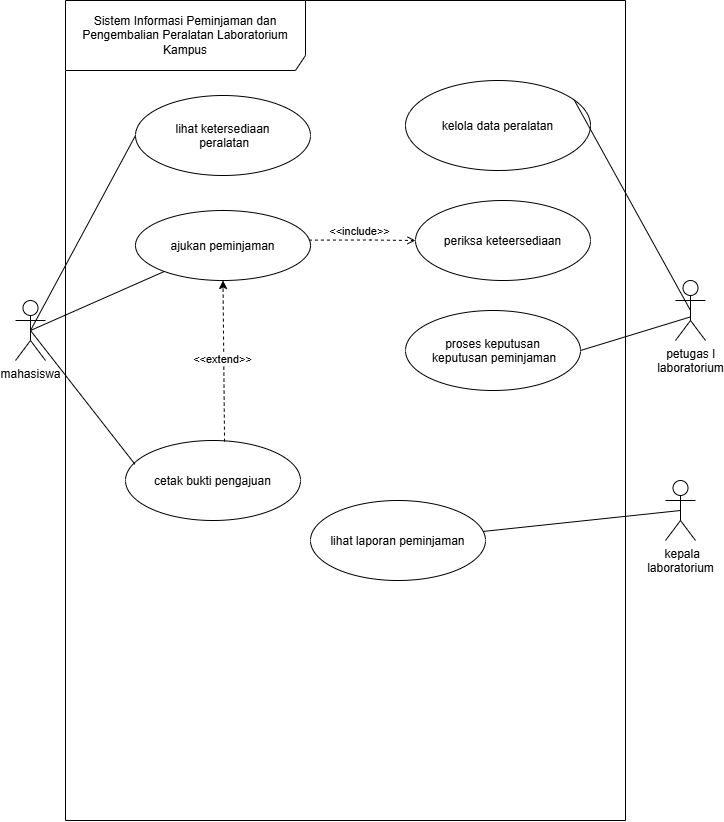

The diagram above was exported from draw.io. Its source (the exported page's mxGraphModel, read from the mxfile embedded in the PNG):
<mxGraphModel dx="933" dy="622" grid="1" gridSize="10" guides="1" tooltips="1" connect="1" arrows="1" fold="1" page="1" pageScale="1" pageWidth="850" pageHeight="1100" math="0" shadow="0">
  <root>
    <mxCell id="0" />
    <mxCell id="1" parent="0" />
    <mxCell id="nH7aQHMJJpV6oso10lVi-1" parent="1" style="shape=umlFrame;whiteSpace=wrap;html=1;pointerEvents=0;recursiveResize=0;container=1;collapsible=0;width=240;height=70;" value="Sistem Informasi Peminjaman dan Pengembalian Peralatan Laboratorium&lt;br/&gt;Kampus" vertex="1">
      <mxGeometry height="820" width="560" x="120" y="210" as="geometry" />
    </mxCell>
    <mxCell id="nH7aQHMJJpV6oso10lVi-4" parent="nH7aQHMJJpV6oso10lVi-1" style="ellipse;" value="lihat ketersediaan&#10; peralatan" vertex="1">
      <mxGeometry height="80" width="175" x="70" y="95" as="geometry" />
    </mxCell>
    <mxCell id="nH7aQHMJJpV6oso10lVi-6" parent="nH7aQHMJJpV6oso10lVi-1" style="ellipse;" value="kelola data peralatan" vertex="1">
      <mxGeometry height="90" width="185" x="340" y="80" as="geometry" />
    </mxCell>
    <mxCell id="iOURNVACkKXJ4BkEva8r-1" parent="nH7aQHMJJpV6oso10lVi-1" style="ellipse;" value="proses keputusan&#10; keputusan peminjaman" vertex="1">
      <mxGeometry height="80" width="175" x="340" y="310" as="geometry" />
    </mxCell>
    <mxCell id="iOURNVACkKXJ4BkEva8r-2" parent="nH7aQHMJJpV6oso10lVi-1" style="ellipse;" value="periksa keteersediaan" vertex="1">
      <mxGeometry height="80" width="175" x="350" y="200" as="geometry" />
    </mxCell>
    <mxCell id="iOURNVACkKXJ4BkEva8r-3" parent="nH7aQHMJJpV6oso10lVi-1" style="ellipse;" value="cetak bukti pengajuan" vertex="1">
      <mxGeometry height="80" width="175" x="60" y="440" as="geometry" />
    </mxCell>
    <mxCell id="iOURNVACkKXJ4BkEva8r-4" parent="nH7aQHMJJpV6oso10lVi-1" style="ellipse;" value="ajukan peminjaman" vertex="1">
      <mxGeometry height="70" width="175" x="70" y="210" as="geometry" />
    </mxCell>
    <mxCell id="iOURNVACkKXJ4BkEva8r-5" parent="nH7aQHMJJpV6oso10lVi-1" style="ellipse;" value="lihat laporan peminjaman" vertex="1">
      <mxGeometry height="80" width="175" x="245" y="500" as="geometry" />
    </mxCell>
    <mxCell id="iOURNVACkKXJ4BkEva8r-11" edge="1" parent="nH7aQHMJJpV6oso10lVi-1" source="iOURNVACkKXJ4BkEva8r-3" style="rounded=0;orthogonalLoop=1;jettySize=auto;html=1;endArrow=classic;endFill=1;exitX=0.566;exitY=0.014;exitDx=0;exitDy=0;entryX=0.5;entryY=1;entryDx=0;entryDy=0;exitPerimeter=0;dashed=1;" target="iOURNVACkKXJ4BkEva8r-4">
      <mxGeometry relative="1" as="geometry">
        <mxPoint x="90.5" y="359" as="sourcePoint" />
        <mxPoint x="224.5" y="300" as="targetPoint" />
      </mxGeometry>
    </mxCell>
    <mxCell id="iOURNVACkKXJ4BkEva8r-13" connectable="0" parent="iOURNVACkKXJ4BkEva8r-11" style="edgeLabel;html=1;align=center;verticalAlign=middle;resizable=0;points=[];" value="&amp;lt;&amp;lt;extend&amp;gt;&amp;gt;" vertex="1">
      <mxGeometry relative="1" x="0.0347" y="2" as="geometry">
        <mxPoint as="offset" />
      </mxGeometry>
    </mxCell>
    <mxCell id="iOURNVACkKXJ4BkEva8r-14" edge="1" parent="nH7aQHMJJpV6oso10lVi-1" source="iOURNVACkKXJ4BkEva8r-4" style="html=1;verticalAlign=bottom;labelBackgroundColor=none;endArrow=open;endFill=0;dashed=1;rounded=0;entryX=0;entryY=0.5;entryDx=0;entryDy=0;exitX=0.991;exitY=0.423;exitDx=0;exitDy=0;exitPerimeter=0;" target="iOURNVACkKXJ4BkEva8r-2" value="&amp;lt;&amp;lt;include&amp;gt;&amp;gt;">
      <mxGeometry relative="1" width="160" x="-0.0449" as="geometry">
        <mxPoint as="offset" />
        <Array as="points">
          <mxPoint x="305" y="239.5" />
        </Array>
        <mxPoint x="250" y="240" as="sourcePoint" />
        <mxPoint x="385" y="239.5" as="targetPoint" />
      </mxGeometry>
    </mxCell>
    <mxCell id="nH7aQHMJJpV6oso10lVi-8" edge="1" parent="1" source="nH7aQHMJJpV6oso10lVi-2" style="rounded=0;orthogonalLoop=1;jettySize=auto;html=1;entryX=0;entryY=0.5;entryDx=0;entryDy=0;endArrow=none;endFill=0;exitX=0.5;exitY=0.5;exitDx=0;exitDy=0;exitPerimeter=0;" target="nH7aQHMJJpV6oso10lVi-4">
      <mxGeometry relative="1" as="geometry" />
    </mxCell>
    <mxCell id="nH7aQHMJJpV6oso10lVi-2" parent="1" style="shape=umlActor;verticalLabelPosition=bottom;verticalAlign=top;html=1;" value="mahasiswa" vertex="1">
      <mxGeometry height="60" width="30" x="70" y="510" as="geometry" />
    </mxCell>
    <mxCell id="nH7aQHMJJpV6oso10lVi-3" parent="1" style="shape=umlActor;verticalLabelPosition=bottom;verticalAlign=top;html=1;" value="petugas l&lt;div&gt;laboratorium&lt;div&gt;&lt;br&gt;&lt;/div&gt;&lt;/div&gt;" vertex="1">
      <mxGeometry height="60" width="30" x="730" y="490" as="geometry" />
    </mxCell>
    <mxCell id="nH7aQHMJJpV6oso10lVi-9" edge="1" parent="1" source="nH7aQHMJJpV6oso10lVi-3" style="rounded=0;orthogonalLoop=1;jettySize=auto;html=1;entryX=0.912;entryY=0.217;entryDx=0;entryDy=0;entryPerimeter=0;endArrow=none;endFill=0;exitX=0.5;exitY=0.5;exitDx=0;exitDy=0;exitPerimeter=0;" target="nH7aQHMJJpV6oso10lVi-6">
      <mxGeometry relative="1" as="geometry" />
    </mxCell>
    <mxCell id="iOURNVACkKXJ4BkEva8r-6" parent="1" style="shape=umlActor;verticalLabelPosition=bottom;verticalAlign=top;html=1;" value="&amp;nbsp;kepala&lt;div&gt;laboratorium&lt;div&gt;&lt;br&gt;&lt;/div&gt;&lt;/div&gt;" vertex="1">
      <mxGeometry height="60" width="30" x="720" y="690" as="geometry" />
    </mxCell>
    <mxCell id="iOURNVACkKXJ4BkEva8r-7" edge="1" parent="1" source="nH7aQHMJJpV6oso10lVi-2" style="rounded=0;orthogonalLoop=1;jettySize=auto;html=1;endArrow=none;endFill=0;exitX=0.5;exitY=0.5;exitDx=0;exitDy=0;exitPerimeter=0;" target="iOURNVACkKXJ4BkEva8r-4">
      <mxGeometry relative="1" as="geometry">
        <mxPoint x="95" y="550" as="sourcePoint" />
        <mxPoint x="200" y="355" as="targetPoint" />
      </mxGeometry>
    </mxCell>
    <mxCell id="iOURNVACkKXJ4BkEva8r-8" edge="1" parent="1" source="nH7aQHMJJpV6oso10lVi-2" style="rounded=0;orthogonalLoop=1;jettySize=auto;html=1;endArrow=none;endFill=0;exitX=0.5;exitY=0.5;exitDx=0;exitDy=0;exitPerimeter=0;entryX=0.054;entryY=0.297;entryDx=0;entryDy=0;entryPerimeter=0;" target="iOURNVACkKXJ4BkEva8r-3">
      <mxGeometry relative="1" as="geometry">
        <mxPoint x="95" y="550" as="sourcePoint" />
        <mxPoint x="229" y="491" as="targetPoint" />
      </mxGeometry>
    </mxCell>
    <mxCell id="iOURNVACkKXJ4BkEva8r-9" edge="1" parent="1" source="nH7aQHMJJpV6oso10lVi-3" style="rounded=0;orthogonalLoop=1;jettySize=auto;html=1;endArrow=none;endFill=0;exitX=0.477;exitY=0.61;exitDx=0;exitDy=0;exitPerimeter=0;entryX=1;entryY=0.5;entryDx=0;entryDy=0;" target="iOURNVACkKXJ4BkEva8r-1">
      <mxGeometry relative="1" as="geometry">
        <mxPoint x="755" y="530" as="sourcePoint" />
        <mxPoint x="584" y="330" as="targetPoint" />
      </mxGeometry>
    </mxCell>
    <mxCell id="iOURNVACkKXJ4BkEva8r-10" edge="1" parent="1" source="iOURNVACkKXJ4BkEva8r-6" style="rounded=0;orthogonalLoop=1;jettySize=auto;html=1;endArrow=none;endFill=0;exitX=0.5;exitY=0.5;exitDx=0;exitDy=0;exitPerimeter=0;" target="iOURNVACkKXJ4BkEva8r-5">
      <mxGeometry relative="1" as="geometry">
        <mxPoint x="730" y="718" as="sourcePoint" />
        <mxPoint x="540" y="660" as="targetPoint" />
      </mxGeometry>
    </mxCell>
  </root>
</mxGraphModel>